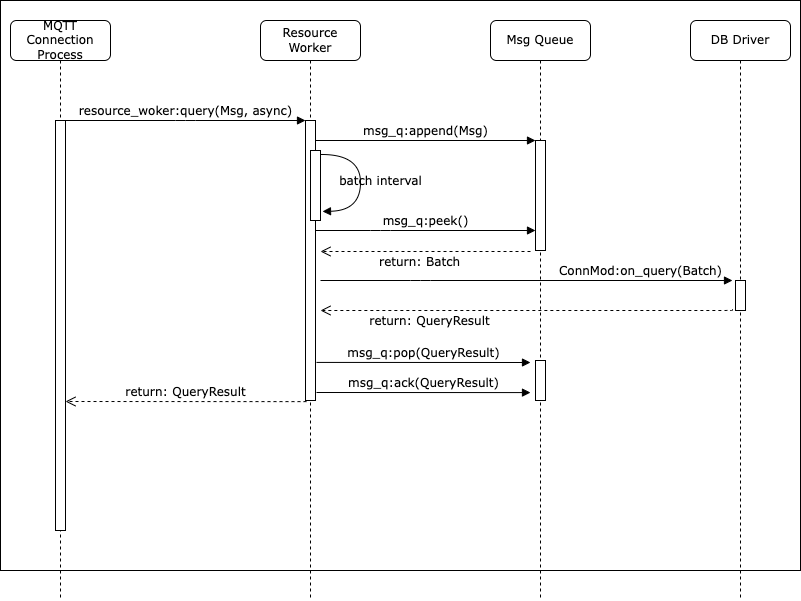

The diagram above was exported from draw.io. Its source (the exported page's mxGraphModel, read from the mxfile embedded in the PNG):
<mxGraphModel dx="946" dy="621" grid="1" gridSize="10" guides="1" tooltips="1" connect="1" arrows="1" fold="1" page="1" pageScale="1" pageWidth="1100" pageHeight="850" background="none" math="0" shadow="0">
  <root>
    <mxCell id="0" />
    <mxCell id="1" parent="0" />
    <mxCell id="YWM-7DYdHYg_FHTCvnfY-11" value="" style="rounded=0;whiteSpace=wrap;html=1;" parent="1" vertex="1">
      <mxGeometry x="90" y="60" width="800" height="570" as="geometry" />
    </mxCell>
    <mxCell id="7baba1c4bc27f4b0-2" value="Resource&lt;br&gt;Worker" style="shape=umlLifeline;perimeter=lifelinePerimeter;whiteSpace=wrap;html=1;container=1;collapsible=0;recursiveResize=0;outlineConnect=0;rounded=1;shadow=0;comic=0;labelBackgroundColor=none;strokeWidth=1;fontFamily=Verdana;fontSize=12;align=center;" parent="1" vertex="1">
      <mxGeometry x="350" y="80" width="100" height="580" as="geometry" />
    </mxCell>
    <mxCell id="7baba1c4bc27f4b0-10" value="" style="html=1;points=[];perimeter=orthogonalPerimeter;rounded=0;shadow=0;comic=0;labelBackgroundColor=none;strokeWidth=1;fontFamily=Verdana;fontSize=12;align=center;" parent="7baba1c4bc27f4b0-2" vertex="1">
      <mxGeometry x="45" y="100" width="10" height="280" as="geometry" />
    </mxCell>
    <mxCell id="YWM-7DYdHYg_FHTCvnfY-1" value="" style="html=1;points=[];perimeter=orthogonalPerimeter;rounded=0;shadow=0;comic=0;labelBackgroundColor=none;strokeWidth=1;fontFamily=Verdana;fontSize=12;align=center;" parent="7baba1c4bc27f4b0-2" vertex="1">
      <mxGeometry x="50" y="130" width="10" height="70" as="geometry" />
    </mxCell>
    <mxCell id="7baba1c4bc27f4b0-35" value="batch interval" style="html=1;verticalAlign=bottom;endArrow=block;labelBackgroundColor=none;fontFamily=Verdana;fontSize=12;elbow=vertical;edgeStyle=orthogonalEdgeStyle;curved=1;entryX=1.2;entryY=0.871;entryPerimeter=0;exitX=1.1;exitY=0.057;exitPerimeter=0;exitDx=0;exitDy=0;entryDx=0;entryDy=0;" parent="7baba1c4bc27f4b0-2" source="YWM-7DYdHYg_FHTCvnfY-1" target="YWM-7DYdHYg_FHTCvnfY-1" edge="1">
      <mxGeometry x="0.1277" y="20" relative="1" as="geometry">
        <mxPoint x="295" y="150" as="sourcePoint" />
        <mxPoint x="425" y="150" as="targetPoint" />
        <Array as="points">
          <mxPoint x="100" y="134" />
          <mxPoint x="100" y="190" />
        </Array>
        <mxPoint as="offset" />
      </mxGeometry>
    </mxCell>
    <mxCell id="7baba1c4bc27f4b0-3" value="Msg Queue" style="shape=umlLifeline;perimeter=lifelinePerimeter;whiteSpace=wrap;html=1;container=1;collapsible=0;recursiveResize=0;outlineConnect=0;rounded=1;shadow=0;comic=0;labelBackgroundColor=none;strokeWidth=1;fontFamily=Verdana;fontSize=12;align=center;" parent="1" vertex="1">
      <mxGeometry x="580" y="80" width="100" height="580" as="geometry" />
    </mxCell>
    <mxCell id="7baba1c4bc27f4b0-13" value="" style="html=1;points=[];perimeter=orthogonalPerimeter;rounded=0;shadow=0;comic=0;labelBackgroundColor=none;strokeWidth=1;fontFamily=Verdana;fontSize=12;align=center;" parent="7baba1c4bc27f4b0-3" vertex="1">
      <mxGeometry x="45" y="120" width="10" height="110" as="geometry" />
    </mxCell>
    <mxCell id="YWM-7DYdHYg_FHTCvnfY-6" value="" style="html=1;points=[];perimeter=orthogonalPerimeter;rounded=0;shadow=0;comic=0;labelBackgroundColor=none;strokeWidth=1;fontFamily=Verdana;fontSize=12;align=center;" parent="7baba1c4bc27f4b0-3" vertex="1">
      <mxGeometry x="45" y="340" width="10" height="40" as="geometry" />
    </mxCell>
    <mxCell id="7baba1c4bc27f4b0-4" value="DB Driver" style="shape=umlLifeline;perimeter=lifelinePerimeter;whiteSpace=wrap;html=1;container=1;collapsible=0;recursiveResize=0;outlineConnect=0;rounded=1;shadow=0;comic=0;labelBackgroundColor=none;strokeWidth=1;fontFamily=Verdana;fontSize=12;align=center;" parent="1" vertex="1">
      <mxGeometry x="780" y="80" width="100" height="580" as="geometry" />
    </mxCell>
    <mxCell id="7baba1c4bc27f4b0-17" value="ConnMod:on_query(Batch)" style="html=1;verticalAlign=bottom;endArrow=block;labelBackgroundColor=none;fontFamily=Verdana;fontSize=12;edgeStyle=elbowEdgeStyle;elbow=vertical;entryX=-0.3;entryY=0;entryDx=0;entryDy=0;entryPerimeter=0;" parent="7baba1c4bc27f4b0-4" target="7baba1c4bc27f4b0-16" edge="1">
      <mxGeometry x="0.5534" relative="1" as="geometry">
        <mxPoint x="-370" y="260" as="sourcePoint" />
        <Array as="points">
          <mxPoint x="-270" y="260" />
          <mxPoint x="-140" y="270" />
          <mxPoint x="-80" y="240" />
        </Array>
        <mxPoint x="40" y="260" as="targetPoint" />
        <mxPoint as="offset" />
      </mxGeometry>
    </mxCell>
    <mxCell id="7baba1c4bc27f4b0-8" value="MQTT Connection&lt;br&gt;Process" style="shape=umlLifeline;perimeter=lifelinePerimeter;whiteSpace=wrap;html=1;container=1;collapsible=0;recursiveResize=0;outlineConnect=0;rounded=1;shadow=0;comic=0;labelBackgroundColor=none;strokeWidth=1;fontFamily=Verdana;fontSize=12;align=center;" parent="1" vertex="1">
      <mxGeometry x="100" y="80" width="100" height="580" as="geometry" />
    </mxCell>
    <mxCell id="7baba1c4bc27f4b0-9" value="" style="html=1;points=[];perimeter=orthogonalPerimeter;rounded=0;shadow=0;comic=0;labelBackgroundColor=none;strokeWidth=1;fontFamily=Verdana;fontSize=12;align=center;" parent="7baba1c4bc27f4b0-8" vertex="1">
      <mxGeometry x="45" y="100" width="10" height="410" as="geometry" />
    </mxCell>
    <mxCell id="7baba1c4bc27f4b0-16" value="" style="html=1;points=[];perimeter=orthogonalPerimeter;rounded=0;shadow=0;comic=0;labelBackgroundColor=none;strokeWidth=1;fontFamily=Verdana;fontSize=12;align=center;" parent="1" vertex="1">
      <mxGeometry x="825" y="340" width="10" height="30" as="geometry" />
    </mxCell>
    <mxCell id="7baba1c4bc27f4b0-11" value="resource_woker:query(Msg, async)" style="html=1;verticalAlign=bottom;endArrow=block;entryX=0;entryY=0;labelBackgroundColor=none;fontFamily=Verdana;fontSize=12;edgeStyle=elbowEdgeStyle;elbow=vertical;" parent="1" source="7baba1c4bc27f4b0-9" target="7baba1c4bc27f4b0-10" edge="1">
      <mxGeometry relative="1" as="geometry">
        <mxPoint x="220" y="190" as="sourcePoint" />
      </mxGeometry>
    </mxCell>
    <mxCell id="7baba1c4bc27f4b0-14" value="msg_q:append(Msg)" style="html=1;verticalAlign=bottom;endArrow=block;entryX=0;entryY=0;labelBackgroundColor=none;fontFamily=Verdana;fontSize=12;edgeStyle=elbowEdgeStyle;elbow=vertical;" parent="1" source="7baba1c4bc27f4b0-10" target="7baba1c4bc27f4b0-13" edge="1">
      <mxGeometry relative="1" as="geometry">
        <mxPoint x="450" y="200" as="sourcePoint" />
      </mxGeometry>
    </mxCell>
    <mxCell id="YWM-7DYdHYg_FHTCvnfY-2" value="msg_q:peek()" style="html=1;verticalAlign=bottom;endArrow=block;labelBackgroundColor=none;fontFamily=Verdana;fontSize=12;edgeStyle=elbowEdgeStyle;elbow=vertical;" parent="1" source="7baba1c4bc27f4b0-10" edge="1">
      <mxGeometry relative="1" as="geometry">
        <mxPoint x="405" y="200" as="sourcePoint" />
        <mxPoint x="625" y="290" as="targetPoint" />
        <Array as="points">
          <mxPoint x="470" y="290" />
          <mxPoint x="500" y="300" />
        </Array>
      </mxGeometry>
    </mxCell>
    <mxCell id="YWM-7DYdHYg_FHTCvnfY-3" value="return: Batch" style="html=1;verticalAlign=bottom;endArrow=open;dashed=1;endSize=8;labelBackgroundColor=none;fontFamily=Verdana;fontSize=12;" parent="1" edge="1">
      <mxGeometry x="0.0619" y="20" relative="1" as="geometry">
        <mxPoint x="410" y="311" as="targetPoint" />
        <mxPoint x="620" y="311" as="sourcePoint" />
        <mxPoint as="offset" />
      </mxGeometry>
    </mxCell>
    <mxCell id="YWM-7DYdHYg_FHTCvnfY-4" value="return: QueryResult" style="html=1;verticalAlign=bottom;endArrow=open;dashed=1;endSize=8;labelBackgroundColor=none;fontFamily=Verdana;fontSize=12;edgeStyle=elbowEdgeStyle;elbow=vertical;exitX=-0.3;exitY=0.95;exitDx=0;exitDy=0;exitPerimeter=0;" parent="1" source="7baba1c4bc27f4b0-16" edge="1">
      <mxGeometry x="0.4788" y="20" relative="1" as="geometry">
        <mxPoint x="410" y="370" as="targetPoint" />
        <Array as="points">
          <mxPoint x="650" y="370" />
          <mxPoint x="660" y="370" />
          <mxPoint x="590" y="370" />
          <mxPoint x="560" y="360" />
          <mxPoint x="470" y="397" />
          <mxPoint x="580" y="410" />
        </Array>
        <mxPoint x="880" y="410" as="sourcePoint" />
        <mxPoint x="1" as="offset" />
      </mxGeometry>
    </mxCell>
    <mxCell id="YWM-7DYdHYg_FHTCvnfY-7" value="return: QueryResult" style="html=1;verticalAlign=bottom;endArrow=open;dashed=1;endSize=8;labelBackgroundColor=none;fontFamily=Verdana;fontSize=12;edgeStyle=elbowEdgeStyle;elbow=vertical;exitX=0.1;exitY=1.004;exitDx=0;exitDy=0;exitPerimeter=0;" parent="1" source="7baba1c4bc27f4b0-10" target="7baba1c4bc27f4b0-9" edge="1">
      <mxGeometry relative="1" as="geometry">
        <mxPoint x="160" y="425" as="targetPoint" />
        <Array as="points">
          <mxPoint x="270" y="461" />
          <mxPoint x="280" y="410" />
        </Array>
        <mxPoint x="485" y="425" as="sourcePoint" />
      </mxGeometry>
    </mxCell>
    <mxCell id="YWM-7DYdHYg_FHTCvnfY-8" value="msg_q:pop(QueryResult)" style="html=1;verticalAlign=bottom;endArrow=block;labelBackgroundColor=none;fontFamily=Verdana;fontSize=12;edgeStyle=elbowEdgeStyle;elbow=vertical;exitX=1.1;exitY=0.864;exitDx=0;exitDy=0;exitPerimeter=0;" parent="1" source="7baba1c4bc27f4b0-10" edge="1">
      <mxGeometry relative="1" as="geometry">
        <mxPoint x="400" y="425" as="sourcePoint" />
        <mxPoint x="620" y="422" as="targetPoint" />
        <Array as="points">
          <mxPoint x="490" y="422" />
          <mxPoint x="470" y="425" />
          <mxPoint x="495" y="435" />
        </Array>
      </mxGeometry>
    </mxCell>
    <mxCell id="GwKl3VJ2OYfPy3XOyAYk-1" value="msg_q:ack(QueryResult)" style="html=1;verticalAlign=bottom;endArrow=block;labelBackgroundColor=none;fontFamily=Verdana;fontSize=12;edgeStyle=elbowEdgeStyle;elbow=vertical;exitX=1.1;exitY=0.864;exitDx=0;exitDy=0;exitPerimeter=0;" edge="1" parent="1">
      <mxGeometry relative="1" as="geometry">
        <mxPoint x="406" y="452.00000000000006" as="sourcePoint" />
        <mxPoint x="620" y="452.08" as="targetPoint" />
        <Array as="points">
          <mxPoint x="490" y="452.08" />
          <mxPoint x="470" y="455.08" />
          <mxPoint x="495" y="465.08" />
        </Array>
      </mxGeometry>
    </mxCell>
  </root>
</mxGraphModel>